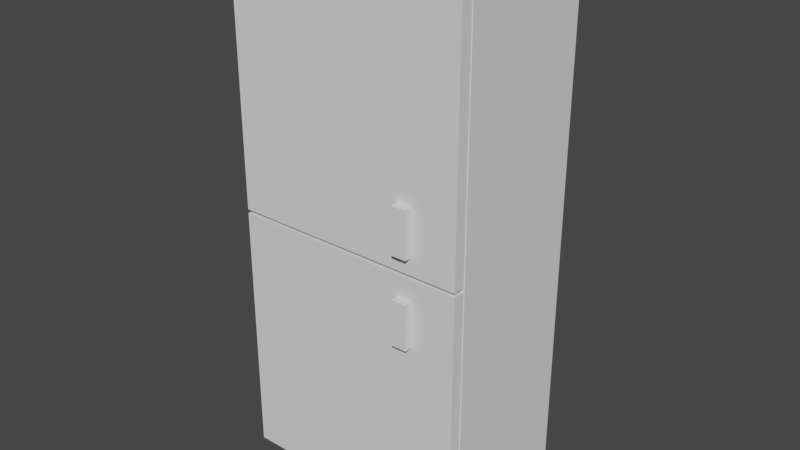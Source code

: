 # Source: shelf_with_doors.blend  (saved by Blender 3.3.6; exported with 4.5.12 LTS)
import bpy
from mathutils import Matrix  # noqa: F401  (used for matrix-valued properties, if any)

bpy.ops.wm.read_factory_settings(use_empty=True)
scene = bpy.context.scene
scene.name = 'Scene'

# ---- collections
col_collection = bpy.data.collections.new('Collection'); scene.collection.children.link(col_collection)

# ---- world
world_world = bpy.data.worlds.new('World'); scene.world = world_world
world_world.use_nodes = True; world_world.node_tree.nodes.clear()
_N = world_world.node_tree.nodes; _L = world_world.node_tree.links
n0 = _N.new('ShaderNodeOutputWorld'); n0.name = 'World Output'; n0.location = (300, 300)
n1 = _N.new('ShaderNodeBackground'); n1.name = 'Background'; n1.location = (10, 300)
n1.inputs[0].default_value = (0.05088, 0.05088, 0.05088, 1.0)
_L.new(n1.outputs[0], n0.inputs[0])
n0.is_active_output = True
world_world.color = (0.05088, 0.05088, 0.05088)
world_world.use_sun_shadow = False
world_world.sun_shadow_jitter_overblur = 0.0

# ---- meshes
me_cube_001 = bpy.data.meshes.new('Cube.001')
me_cube_001.from_pydata([(-1.0, -1.0, -1.0), (-1.0, -1.0, 46.13), (-1.0, 1.0, -1.0), (-1.0, 1.0, 46.13), (1.0, -1.0, -1.0), (1.0, -1.0, 46.13), (1.0, 1.0, -1.0), (1.0, 1.0, 46.13), (-1.0, -1.0, 10.78), (-1.0, -1.0, 22.57), (-1.0, -1.0, 34.35), (-1.0, 1.0, 34.35), (-1.0, 1.0, 22.57), (-1.0, 1.0, 10.78), (1.0, 1.0, 34.35), (1.0, 1.0, 22.57), (1.0, 1.0, 10.78), (1.0, -1.0, 34.35), (1.0, -1.0, 22.57), (1.0, -1.0, 10.78), (0.9, -1.0, 34.94), (0.9, -1.0, 45.54), (-0.9, -1.0, 45.54), (-0.9, -1.0, 34.94), (0.9, 0.9413, 34.94), (-0.9, 0.9413, 34.94), (0.9, 0.9413, 45.54), (-0.9, 0.9413, 45.54), (-0.9, -1.0, 23.15), (-0.9, -1.0, 33.76), (0.9, -1.0, 33.76), (0.9, -1.0, 23.15), (-0.9, 0.9357, 23.15), (-0.9, 0.9357, 33.76), (0.9, 0.9357, 33.76), (0.9, 0.9357, 23.15), (-0.9, -1.0, 11.37), (-0.9, -1.0, 21.98), (0.9, -1.0, 21.98), (0.9, -1.0, 11.37), (-0.9, 0.9535, 11.37), (-0.9, 0.9535, 21.98), (0.9, 0.9535, 21.98), (0.9, 0.9535, 11.37), (0.9, -1.0, 10.19), (0.9, -1.0, -0.4109), (-0.9, -1.0, -0.4109), (-0.9, -1.0, 10.19), (0.9, 0.941, 10.19), (0.9, 0.941, -0.4109), (-0.9, 0.941, -0.4109), (-0.9, 0.941, 10.19)], [], [(10, 1, 3, 11), (11, 3, 7, 14), (14, 7, 5, 17), (10, 17, 20, 23), (2, 6, 4, 0), (7, 3, 1, 5), (19, 8, 47, 44), (9, 8, 36, 37), (18, 17, 30, 31), (6, 16, 19, 4), (16, 15, 18, 19), (15, 14, 17, 18), (2, 13, 16, 6), (13, 12, 15, 16), (12, 11, 14, 15), (0, 8, 13, 2), (8, 9, 12, 13), (9, 10, 11, 12), (5, 1, 22, 21), (17, 5, 21, 20), (1, 10, 23, 22), (21, 22, 27, 26), (24, 26, 27, 25), (23, 20, 24, 25), (22, 23, 25, 27), (20, 21, 26, 24), (30, 29, 33, 34), (10, 9, 28, 29), (9, 18, 31, 28), (17, 10, 29, 30), (35, 34, 33, 32), (31, 30, 34, 35), (28, 31, 35, 32), (29, 28, 32, 33), (37, 36, 40, 41), (8, 19, 39, 36), (18, 9, 37, 38), (19, 18, 38, 39), (43, 42, 41, 40), (38, 37, 41, 42), (39, 38, 42, 43), (36, 39, 43, 40), (47, 46, 50, 51), (4, 19, 44, 45), (8, 0, 46, 47), (0, 4, 45, 46), (49, 48, 51, 50), (45, 44, 48, 49), (44, 47, 51, 48), (46, 45, 49, 50)])
_uv = me_cube_001.uv_layers.new(name='UVMap')
_uv.uv.foreach_set('vector', [0.5625, 0.0, 0.625, 0.0, 0.625, 0.25, 0.5625, 0.25, 0.5625, 0.25, 0.625, 0.25, 0.625, 0.5, 0.5625, 0.5, 0.5625, 0.5, 0.625, 0.5, 0.625, 0.75, 0.5625, 0.75, 0.5625, 1.0, 0.5625, 0.75, 0.5625, 0.75, 0.5625, 1.0, 0.125, 0.5, 0.375, 0.5, 0.375, 0.75, 0.125, 0.75, 0.625, 0.5, 0.875, 0.5, 0.875, 0.75, 0.625, 0.75, 0.4375, 0.75, 0.4375, 1.0, 0.4375, 1.0, 0.4375, 0.75, 0.5, 0.0, 0.4375, 0.0, 0.4375, 0.0, 0.5, 0.0, 0.5, 0.75, 0.5625, 0.75, 0.5625, 0.75, 0.5, 0.75, 0.375, 0.5, 0.4375, 0.5, 0.4375, 0.75, 0.375, 0.75, 0.4375, 0.5, 0.5, 0.5, 0.5, 0.75, 0.4375, 0.75, 0.5, 0.5, 0.5625, 0.5, 0.5625, 0.75, 0.5, 0.75, 0.375, 0.25, 0.4375, 0.25, 0.4375, 0.5, 0.375, 0.5, 0.4375, 0.25, 0.5, 0.25, 0.5, 0.5, 0.4375, 0.5, 0.5, 0.25, 0.5625, 0.25, 0.5625, 0.5, 0.5, 0.5, 0.375, 0.0, 0.4375, 0.0, 0.4375, 0.25, 0.375, 0.25, 0.4375, 0.0, 0.5, 0.0, 0.5, 0.25, 0.4375, 0.25, 0.5, 0.0, 0.5625, 0.0, 0.5625, 0.25, 0.5, 0.25, 0.625, 0.75, 0.875, 0.75, 0.875, 0.75, 0.625, 0.75, 0.5625, 0.75, 0.625, 0.75, 0.625, 0.75, 0.5625, 0.75, 0.625, 0.0, 0.5625, 0.0, 0.5625, 0.0, 0.625, 0.0, 0.625, 0.75, 0.875, 0.75, 0.875, 0.75, 0.625, 0.75, 0.5625, 0.75, 0.625, 0.75, 0.625, 1.0, 0.5625, 1.0, 0.5625, 1.0, 0.5625, 0.75, 0.5625, 0.75, 0.5625, 1.0, 0.625, 0.0, 0.5625, 0.0, 0.5625, 0.0, 0.625, 0.0, 0.5625, 0.75, 0.625, 0.75, 0.625, 0.75, 0.5625, 0.75, 0.5625, 0.75, 0.5625, 1.0, 0.5625, 1.0, 0.5625, 0.75, 0.5625, 0.0, 0.5, 0.0, 0.5, 0.0, 0.5625, 0.0, 0.5, 1.0, 0.5, 0.75, 0.5, 0.75, 0.5, 1.0, 0.5625, 0.75, 0.5625, 1.0, 0.5625, 1.0, 0.5625, 0.75, 0.5, 0.75, 0.5625, 0.75, 0.5625, 1.0, 0.5, 1.0, 0.5, 0.75, 0.5625, 0.75, 0.5625, 0.75, 0.5, 0.75, 0.5, 1.0, 0.5, 0.75, 0.5, 0.75, 0.5, 1.0, 0.5625, 0.0, 0.5, 0.0, 0.5, 0.0, 0.5625, 0.0, 0.5, 0.0, 0.4375, 0.0, 0.4375, 0.0, 0.5, 0.0, 0.4375, 1.0, 0.4375, 0.75, 0.4375, 0.75, 0.4375, 1.0, 0.5, 0.75, 0.5, 1.0, 0.5, 1.0, 0.5, 0.75, 0.4375, 0.75, 0.5, 0.75, 0.5, 0.75, 0.4375, 0.75, 0.4375, 0.75, 0.5, 0.75, 0.5, 1.0, 0.4375, 1.0, 0.5, 0.75, 0.5, 1.0, 0.5, 1.0, 0.5, 0.75, 0.4375, 0.75, 0.5, 0.75, 0.5, 0.75, 0.4375, 0.75, 0.4375, 1.0, 0.4375, 0.75, 0.4375, 0.75, 0.4375, 1.0, 0.4375, 0.0, 0.375, 0.0, 0.375, 0.0, 0.4375, 0.0, 0.375, 0.75, 0.4375, 0.75, 0.4375, 0.75, 0.375, 0.75, 0.4375, 0.0, 0.375, 0.0, 0.375, 0.0, 0.4375, 0.0, 0.125, 0.75, 0.375, 0.75, 0.375, 0.75, 0.125, 0.75, 0.375, 0.75, 0.4375, 0.75, 0.4375, 1.0, 0.375, 1.0, 0.375, 0.75, 0.4375, 0.75, 0.4375, 0.75, 0.375, 0.75, 0.4375, 0.75, 0.4375, 1.0, 0.4375, 1.0, 0.4375, 0.75, 0.125, 0.75, 0.375, 0.75, 0.375, 0.75, 0.125, 0.75])
me_cube_001.update()
me_cylinder = bpy.data.meshes.new('Cylinder')
me_cylinder.from_pydata([(2.386, -1.25, -0.7139), (2.386, -1.25, -0.2213), (2.434, -1.255, -0.7139), (2.434, -1.255, -0.2213), (2.481, -1.269, -0.7139), (2.481, -1.269, -0.2213), (2.523, -1.292, -0.7139), (2.523, -1.292, -0.2213), (2.56, -1.322, -0.7139), (2.56, -1.322, -0.2213), (2.591, -1.36, -0.7139), (2.591, -1.36, -0.2213), (2.614, -1.402, -0.7139), (2.614, -1.402, -0.2213), (2.628, -1.448, -0.7139), (2.628, -1.448, -0.2213), (2.633, -1.496, -0.7139), (2.633, -1.496, -0.2213), (2.628, -1.544, -0.7139), (2.628, -1.544, -0.2213), (2.614, -1.591, -0.7139), (2.614, -1.591, -0.2213), (2.591, -1.633, -0.7139), (2.591, -1.633, -0.2213), (2.56, -1.671, -0.7139), (2.56, -1.671, -0.2213), (2.523, -1.701, -0.7139), (2.523, -1.701, -0.2213), (2.481, -1.724, -0.7139), (2.481, -1.724, -0.2213), (2.434, -1.738, -0.7139), (2.434, -1.738, -0.2213), (2.386, -1.743, -0.7139), (2.386, -1.743, -0.2213), (2.338, -1.738, -0.7139), (2.338, -1.738, -0.2213), (2.292, -1.724, -0.7139), (2.292, -1.724, -0.2213), (2.249, -1.701, -0.7139), (2.249, -1.701, -0.2213), (2.212, -1.671, -0.7139), (2.212, -1.671, -0.2213), (2.181, -1.633, -0.7139), (2.181, -1.633, -0.2213), (2.159, -1.591, -0.7139), (2.159, -1.591, -0.2213), (2.145, -1.544, -0.7139), (2.145, -1.544, -0.2213), (2.14, -1.496, -0.7139), (2.14, -1.496, -0.2213), (2.145, -1.448, -0.7139), (2.145, -1.448, -0.2213), (2.159, -1.402, -0.7139), (2.159, -1.402, -0.2213), (2.181, -1.36, -0.7139), (2.181, -1.36, -0.2213), (2.212, -1.322, -0.7139), (2.212, -1.322, -0.2213), (2.249, -1.292, -0.7139), (2.249, -1.292, -0.2213), (2.292, -1.269, -0.7139), (2.292, -1.269, -0.2213), (2.338, -1.255, -0.7139), (2.338, -1.255, -0.2213)], [], [(0, 1, 3, 2), (2, 3, 5, 4), (4, 5, 7, 6), (6, 7, 9, 8), (8, 9, 11, 10), (10, 11, 13, 12), (12, 13, 15, 14), (14, 15, 17, 16), (16, 17, 19, 18), (18, 19, 21, 20), (20, 21, 23, 22), (22, 23, 25, 24), (24, 25, 27, 26), (26, 27, 29, 28), (28, 29, 31, 30), (30, 31, 33, 32), (32, 33, 35, 34), (34, 35, 37, 36), (36, 37, 39, 38), (38, 39, 41, 40), (40, 41, 43, 42), (42, 43, 45, 44), (44, 45, 47, 46), (46, 47, 49, 48), (48, 49, 51, 50), (50, 51, 53, 52), (52, 53, 55, 54), (54, 55, 57, 56), (56, 57, 59, 58), (58, 59, 61, 60), (3, 1, 63, 61, 59, 57, 55, 53, 51, 49, 47, 45, 43, 41, 39, 37, 35, 33, 31, 29, 27, 25, 23, 21, 19, 17, 15, 13, 11, 9, 7, 5), (60, 61, 63, 62), (62, 63, 1, 0), (0, 2, 4, 6, 8, 10, 12, 14, 16, 18, 20, 22, 24, 26, 28, 30, 32, 34, 36, 38, 40, 42, 44, 46, 48, 50, 52, 54, 56, 58, 60, 62)])
_uv = me_cylinder.uv_layers.new(name='UVMap')
_uv.uv.foreach_set('vector', [1.0, 0.5, 1.0, 1.0, 0.9688, 1.0, 0.9688, 0.5, 0.9688, 0.5, 0.9688, 1.0, 0.9375, 1.0, 0.9375, 0.5, 0.9375, 0.5, 0.9375, 1.0, 0.9062, 1.0, 0.9062, 0.5, 0.9062, 0.5, 0.9062, 1.0, 0.875, 1.0, 0.875, 0.5, 0.875, 0.5, 0.875, 1.0, 0.8438, 1.0, 0.8438, 0.5, 0.8438, 0.5, 0.8438, 1.0, 0.8125, 1.0, 0.8125, 0.5, 0.8125, 0.5, 0.8125, 1.0, 0.7812, 1.0, 0.7812, 0.5, 0.7812, 0.5, 0.7812, 1.0, 0.75, 1.0, 0.75, 0.5, 0.75, 0.5, 0.75, 1.0, 0.7188, 1.0, 0.7188, 0.5, 0.7188, 0.5, 0.7188, 1.0, 0.6875, 1.0, 0.6875, 0.5, 0.6875, 0.5, 0.6875, 1.0, 0.6562, 1.0, 0.6562, 0.5, 0.6562, 0.5, 0.6562, 1.0, 0.625, 1.0, 0.625, 0.5, 0.625, 0.5, 0.625, 1.0, 0.5938, 1.0, 0.5938, 0.5, 0.5938, 0.5, 0.5938, 1.0, 0.5625, 1.0, 0.5625, 0.5, 0.5625, 0.5, 0.5625, 1.0, 0.5312, 1.0, 0.5312, 0.5, 0.5312, 0.5, 0.5312, 1.0, 0.5, 1.0, 0.5, 0.5, 0.5, 0.5, 0.5, 1.0, 0.4688, 1.0, 0.4688, 0.5, 0.4688, 0.5, 0.4688, 1.0, 0.4375, 1.0, 0.4375, 0.5, 0.4375, 0.5, 0.4375, 1.0, 0.4062, 1.0, 0.4062, 0.5, 0.4062, 0.5, 0.4062, 1.0, 0.375, 1.0, 0.375, 0.5, 0.375, 0.5, 0.375, 1.0, 0.3438, 1.0, 0.3438, 0.5, 0.3438, 0.5, 0.3438, 1.0, 0.3125, 1.0, 0.3125, 0.5, 0.3125, 0.5, 0.3125, 1.0, 0.2812, 1.0, 0.2812, 0.5, 0.2812, 0.5, 0.2812, 1.0, 0.25, 1.0, 0.25, 0.5, 0.25, 0.5, 0.25, 1.0, 0.2188, 1.0, 0.2188, 0.5, 0.2188, 0.5, 0.2188, 1.0, 0.1875, 1.0, 0.1875, 0.5, 0.1875, 0.5, 0.1875, 1.0, 0.1562, 1.0, 0.1562, 0.5, 0.1562, 0.5, 0.1562, 1.0, 0.125, 1.0, 0.125, 0.5, 0.125, 0.5, 0.125, 1.0, 0.09375, 1.0, 0.09375, 0.5, 0.09375, 0.5, 0.09375, 1.0, 0.0625, 1.0, 0.0625, 0.5, 0.2968, 0.4854, 0.25, 0.49, 0.2032, 0.4854, 0.1582, 0.4717, 0.1167, 0.4496, 0.08029, 0.4197, 0.05045, 0.3833, 0.02827, 0.3418, 0.01461, 0.2968, 0.01, 0.25, 0.01461, 0.2032, 0.02827, 0.1582, 0.05045, 0.1167, 0.08029, 0.08029, 0.1167, 0.05045, 0.1582, 0.02827, 0.2032, 0.01461, 0.25, 0.01, 0.2968, 0.01461, 0.3418, 0.02827, 0.3833, 0.05045, 0.4197, 0.08029, 0.4496, 0.1167, 0.4717, 0.1582, 0.4854, 0.2032, 0.49, 0.25, 0.4854, 0.2968, 0.4717, 0.3418, 0.4496, 0.3833, 0.4197, 0.4197, 0.3833, 0.4496, 0.3418, 0.4717, 0.0625, 0.5, 0.0625, 1.0, 0.03125, 1.0, 0.03125, 0.5, 0.03125, 0.5, 0.03125, 1.0, 0.0, 1.0, 0.0, 0.5, 0.75, 0.49, 0.7968, 0.4854, 0.8418, 0.4717, 0.8833, 0.4496, 0.9197, 0.4197, 0.9496, 0.3833, 0.9717, 0.3418, 0.9854, 0.2968, 0.99, 0.25, 0.9854, 0.2032, 0.9717, 0.1582, 0.9496, 0.1167, 0.9197, 0.08029, 0.8833, 0.05045, 0.8418, 0.02827, 0.7968, 0.01461, 0.75, 0.01, 0.7032, 0.01461, 0.6582, 0.02827, 0.6167, 0.05045, 0.5803, 0.08029, 0.5504, 0.1167, 0.5283, 0.1582, 0.5146, 0.2032, 0.51, 0.25, 0.5146, 0.2968, 0.5283, 0.3418, 0.5504, 0.3833, 0.5803, 0.4197, 0.6167, 0.4496, 0.6582, 0.4717, 0.7032, 0.4854])
me_cylinder.update()
me_cube = bpy.data.meshes.new('Cube')
me_cube.from_pydata([(0.0, -0.16, -3.354), (0.0, -0.16, 3.354), (0.0, 0.16, -3.354), (0.0, 0.16, 3.354), (6.046, -0.16, -3.354), (6.046, -0.16, 3.354), (6.046, 0.16, -3.354), (6.046, 0.16, 3.354)], [], [(0, 1, 3, 2), (2, 3, 7, 6), (6, 7, 5, 4), (4, 5, 1, 0), (2, 6, 4, 0), (7, 3, 1, 5)])
_uv = me_cube.uv_layers.new(name='UVMap')
_uv.uv.foreach_set('vector', [0.375, 0.0, 0.625, 0.0, 0.625, 0.25, 0.375, 0.25, 0.375, 0.25, 0.625, 0.25, 0.625, 0.5, 0.375, 0.5, 0.375, 0.5, 0.625, 0.5, 0.625, 0.75, 0.375, 0.75, 0.375, 0.75, 0.625, 0.75, 0.625, 1.0, 0.375, 1.0, 0.125, 0.5, 0.375, 0.5, 0.375, 0.75, 0.125, 0.75, 0.625, 0.5, 0.875, 0.5, 0.875, 0.75, 0.625, 0.75])
me_cube.update()
me_cube_002 = bpy.data.meshes.new('Cube.002')
me_cube_002.from_pydata([(0.0, -0.16, -3.26), (0.0, -0.16, 3.26), (0.0, 0.16, -3.26), (0.0, 0.16, 3.26), (6.046, -0.16, -3.26), (6.046, -0.16, 3.26), (6.046, 0.16, -3.26), (6.046, 0.16, 3.26)], [], [(0, 1, 3, 2), (2, 3, 7, 6), (6, 7, 5, 4), (4, 5, 1, 0), (2, 6, 4, 0), (7, 3, 1, 5)])
_uv = me_cube_002.uv_layers.new(name='UVMap')
_uv.uv.foreach_set('vector', [0.375, 0.0, 0.625, 0.0, 0.625, 0.25, 0.375, 0.25, 0.375, 0.25, 0.625, 0.25, 0.625, 0.5, 0.375, 0.5, 0.375, 0.5, 0.625, 0.5, 0.625, 0.75, 0.375, 0.75, 0.375, 0.75, 0.625, 0.75, 0.625, 1.0, 0.375, 1.0, 0.125, 0.5, 0.375, 0.5, 0.375, 0.75, 0.125, 0.75, 0.625, 0.5, 0.875, 0.5, 0.875, 0.75, 0.625, 0.75])
me_cube_002.update()
me_cube_003 = bpy.data.meshes.new('Cube.003')
me_cube_003.from_pydata([(1.502, -2.351, 4.633), (1.502, -2.351, 5.784), (1.502, -2.032, 4.633), (1.502, -2.032, 5.784), (1.884, -2.351, 4.633), (1.884, -2.351, 5.784), (1.884, -2.032, 4.633), (1.884, -2.032, 5.784)], [], [(0, 1, 3, 2), (2, 3, 7, 6), (6, 7, 5, 4), (4, 5, 1, 0), (2, 6, 4, 0), (7, 3, 1, 5)])
_uv = me_cube_003.uv_layers.new(name='UVMap')
_uv.uv.foreach_set('vector', [0.375, 0.0, 0.625, 0.0, 0.625, 0.25, 0.375, 0.25, 0.375, 0.25, 0.625, 0.25, 0.625, 0.5, 0.375, 0.5, 0.375, 0.5, 0.625, 0.5, 0.625, 0.75, 0.375, 0.75, 0.375, 0.75, 0.625, 0.75, 0.625, 1.0, 0.375, 1.0, 0.125, 0.5, 0.375, 0.5, 0.375, 0.75, 0.125, 0.75, 0.625, 0.5, 0.875, 0.5, 0.875, 0.75, 0.625, 0.75])
me_cube_003.update()
me_cube_004 = bpy.data.meshes.new('Cube.004')
me_cube_004.from_pydata([(1.502, -2.351, 6.845), (1.502, -2.351, 7.997), (1.502, -2.032, 6.845), (1.502, -2.032, 7.997), (1.884, -2.351, 6.845), (1.884, -2.351, 7.997), (1.884, -2.032, 6.845), (1.884, -2.032, 7.997)], [], [(0, 1, 3, 2), (2, 3, 7, 6), (6, 7, 5, 4), (4, 5, 1, 0), (2, 6, 4, 0), (7, 3, 1, 5)])
_uv = me_cube_004.uv_layers.new(name='UVMap')
_uv.uv.foreach_set('vector', [0.375, 0.0, 0.625, 0.0, 0.625, 0.25, 0.375, 0.25, 0.375, 0.25, 0.625, 0.25, 0.625, 0.5, 0.375, 0.5, 0.375, 0.5, 0.625, 0.5, 0.625, 0.75, 0.375, 0.75, 0.375, 0.75, 0.625, 0.75, 0.625, 1.0, 0.375, 1.0, 0.125, 0.5, 0.375, 0.5, 0.375, 0.75, 0.125, 0.75, 0.625, 0.5, 0.875, 0.5, 0.875, 0.75, 0.625, 0.75])
me_cube_004.update()

# ---- objects
ob_cube = bpy.data.objects.new('Cube', me_cube_001)
ob_cylinder = bpy.data.objects.new('Cylinder', me_cylinder)
ob_cube_001 = bpy.data.objects.new('Cube.001', me_cube)
ob_cube_002 = bpy.data.objects.new('Cube.002', me_cube_002)
ob_cube_003 = bpy.data.objects.new('Cube.003', me_cube_003)
ob_cube_004 = bpy.data.objects.new('Cube.004', me_cube_004)

# ---- transforms, parenting, visibility, modifiers, constraints
ob_cube.location = (0.0, 0.0, 0.0)
ob_cube.scale = (3.04, 1.839, 0.2861)
ob_cylinder.location = (0.0, 0.0, 0.0)
_m = ob_cylinder.modifiers.new('Mirror', 'MIRROR')
_m.use_axis = (True, True, False)
ob_cube_001.location = (-3.023, -1.996, 9.764)
ob_cube_002.location = (-3.023, -1.996, 3.055)
ob_cube_003.parent = ob_cube_002
ob_cube_003.matrix_parent_inverse = Matrix(((1.0, -0.0, 0.0, 3.023), (-0.0, 1.0, -0.0, 1.996), (-0.0, 0.0, 1.0, -3.055), (-0.0, 0.0, -0.0, 1.0)))
ob_cube_003.location = (0.0, 0.0, 0.0)
ob_cube_004.parent = ob_cube_001
ob_cube_004.matrix_parent_inverse = Matrix(((1.0, -0.0, 0.0, 3.023), (-0.0, 1.0, -0.0, 1.996), (-0.0, 0.0, 1.0, -9.764), (-0.0, 0.0, -0.0, 1.0)))
ob_cube_004.location = (0.0, 0.0, 0.0)

# ---- collection membership
col_collection.objects.link(ob_cube)
col_collection.objects.link(ob_cylinder)
col_collection.objects.link(ob_cube_001)
col_collection.objects.link(ob_cube_002)
col_collection.objects.link(ob_cube_003)
col_collection.objects.link(ob_cube_004)

# ---- scene / render settings (as saved in the file)
scene.frame_start = 1; scene.frame_end = 250; scene.frame_set(0)
scene.render.engine = 'BLENDER_EEVEE_NEXT'
scene.cycles.sampling_pattern = 'TABULATED_SOBOL'
scene.cycles.use_light_tree = False
scene.view_settings.view_transform = 'Filmic'
bpy.context.view_layer.update()

# ---- added for rendering (the .blend has no active camera and no usable light): camera, sun
cam_auto = bpy.data.cameras.new('AutoCamera')
cam_auto.lens = 50.0
cam_auto.sensor_width = 36.0
cam_auto.clip_end = 1000.0
ob_auto_camera = bpy.data.objects.new('AutoCamera', cam_auto)
scene.collection.objects.link(ob_auto_camera)
ob_auto_camera.location = (14.5712, -17.7411, 17.8983)
ob_auto_camera.rotation_euler = (1.09748, -7.21219e-08, 0.694738)
scene.camera = ob_auto_camera
light_auto_sun = bpy.data.lights.new('AutoSun', 'SUN')
light_auto_sun.energy = 3.0
light_auto_sun.angle = 0.0523599
ob_auto_sun = bpy.data.objects.new('AutoSun', light_auto_sun)
scene.collection.objects.link(ob_auto_sun)
ob_auto_sun.rotation_euler = (0.872665, 0.174533, 0.523599)
bpy.context.view_layer.update()

